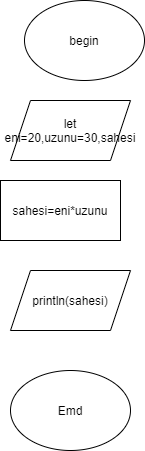

The diagram above was exported from draw.io. Its source (the exported page's mxGraphModel, read from the mxfile embedded in the PNG):
<mxGraphModel dx="1422" dy="762" grid="1" gridSize="10" guides="1" tooltips="1" connect="1" arrows="1" fold="1" page="1" pageScale="1" pageWidth="827" pageHeight="1169" math="0" shadow="0">
  <root>
    <mxCell id="WIyWlLk6GJQsqaUBKTNV-0" />
    <mxCell id="WIyWlLk6GJQsqaUBKTNV-1" parent="WIyWlLk6GJQsqaUBKTNV-0" />
    <mxCell id="NqqVQ--LX8BRcpUNWuAJ-0" value="begin" style="ellipse;whiteSpace=wrap;html=1;" vertex="1" parent="WIyWlLk6GJQsqaUBKTNV-1">
      <mxGeometry x="354" y="110" width="120" height="80" as="geometry" />
    </mxCell>
    <mxCell id="NqqVQ--LX8BRcpUNWuAJ-1" value="let eni=20,uzunu=30,sahesi" style="shape=parallelogram;perimeter=parallelogramPerimeter;whiteSpace=wrap;html=1;fixedSize=1;" vertex="1" parent="WIyWlLk6GJQsqaUBKTNV-1">
      <mxGeometry x="340" y="210" width="120" height="60" as="geometry" />
    </mxCell>
    <mxCell id="NqqVQ--LX8BRcpUNWuAJ-2" value="sahesi=eni*uzunu" style="rounded=0;whiteSpace=wrap;html=1;" vertex="1" parent="WIyWlLk6GJQsqaUBKTNV-1">
      <mxGeometry x="330" y="290" width="120" height="60" as="geometry" />
    </mxCell>
    <mxCell id="NqqVQ--LX8BRcpUNWuAJ-3" value="println(sahesi)" style="shape=parallelogram;perimeter=parallelogramPerimeter;whiteSpace=wrap;html=1;fixedSize=1;" vertex="1" parent="WIyWlLk6GJQsqaUBKTNV-1">
      <mxGeometry x="340" y="380" width="120" height="60" as="geometry" />
    </mxCell>
    <mxCell id="NqqVQ--LX8BRcpUNWuAJ-4" value="Emd" style="ellipse;whiteSpace=wrap;html=1;" vertex="1" parent="WIyWlLk6GJQsqaUBKTNV-1">
      <mxGeometry x="340" y="480" width="120" height="80" as="geometry" />
    </mxCell>
  </root>
</mxGraphModel>